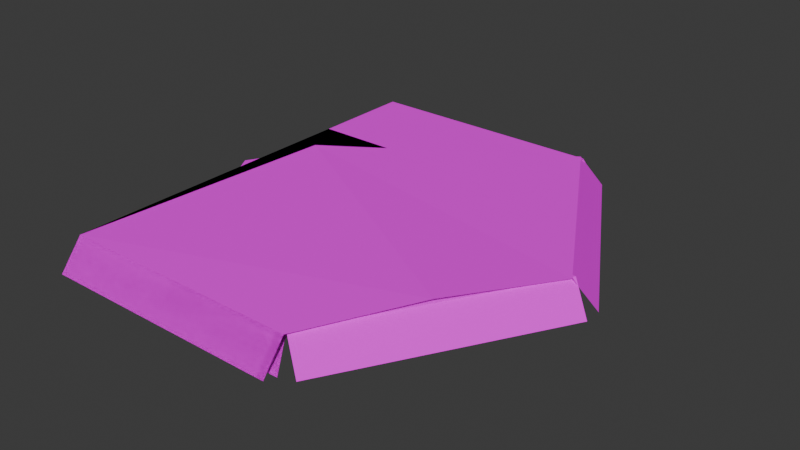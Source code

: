 # Source: PathTile.005.blend  (saved by Blender 4.0.36; exported with 4.5.12 LTS)
import bpy
from mathutils import Matrix  # noqa: F401  (used for matrix-valued properties, if any)

bpy.ops.wm.read_factory_settings(use_empty=True)
scene = bpy.context.scene
scene.name = 'Scene'

# ---- collections
col_collection = bpy.data.collections.new('Collection'); scene.collection.children.link(col_collection)
col_path_cruve = bpy.data.collections.new('Path.Cruve'); scene.collection.children.link(col_path_cruve)

# ---- images (referenced by path relative to the original .blend; pixels are not part of the script)
import os
ASSET_DIR = os.environ.get("B2B_ASSET_DIR", "")  # directory of the original .blend (textures are referenced by path, not embedded)
HERE = os.path.dirname(os.path.abspath(__file__))  # packed textures are extracted next to this script under _unpacked/

def load_image(name, relpath, width, height, colorspace="sRGB"):
    """Load a texture the original file referenced (path relative to the .blend, or extracted next to this script)."""
    p = next((c for c in (os.path.join(HERE, relpath), os.path.join(ASSET_DIR, relpath)) if relpath and os.path.exists(c)), "")
    if p:
        img = bpy.data.images.load(p, check_existing=True)
        img.name = name
    else:  # same state as the original file: an image datablock whose file is absent (Cycles renders it pink)
        img = bpy.data.images.new(name, width, height)
        img.source = "FILE"
        img.filepath = "//" + (relpath or name)
    img.colorspace_settings.name = colorspace
    return img
img_dirt01_png = load_image('dirt01.png', 'dirt01.png', 1024, 1024, 'sRGB')
img_path_png = load_image('path.png', 'path.png', 1024, 1024, 'sRGB')

# ---- materials (node trees are filled in below, after node groups)
mat_dirt = bpy.data.materials.new('Dirt')
mat_dirt.use_transparent_shadow = False
mat_path = bpy.data.materials.new('Path')
mat_path.use_transparent_shadow = False

# ---- node groups
ng_auto_smooth = bpy.data.node_groups.new('Auto Smooth', 'GeometryNodeTree')
_s = ng_auto_smooth.interface.new_socket(name='Geometry', in_out='OUTPUT', socket_type='NodeSocketGeometry')
_s = ng_auto_smooth.interface.new_socket(name='Geometry', in_out='INPUT', socket_type='NodeSocketGeometry')
_s = ng_auto_smooth.interface.new_socket(name='Angle', in_out='INPUT', socket_type='NodeSocketFloat')
_s.subtype = 'ANGLE'
_s.min_value = 0.0
_s.max_value = 3.142
ng_auto_smooth.is_modifier = True
_N = ng_auto_smooth.nodes; _L = ng_auto_smooth.links
n0 = _N.new('NodeGroupOutput'); n0.name = 'Group Output'; n0.location = (480, -100)
n1 = _N.new('NodeGroupInput'); n1.name = 'Group Input'; n1.location = (-420, -300)
n2 = _N.new('NodeGroupInput'); n2.name = 'Group Input.001'; n2.location = (-60, -100)
n3 = _N.new('GeometryNodeSetShadeSmooth'); n3.name = 'Set Shade Smooth'; n3.location = (120, -100)
n3.domain = 'EDGE'
n4 = _N.new('GeometryNodeSetShadeSmooth'); n4.name = 'Set Shade Smooth.001'; n4.location = (300, -100)
n5 = _N.new('GeometryNodeInputMeshEdgeAngle'); n5.name = 'Edge Angle'; n5.location = (-420, -220)
n6 = _N.new('GeometryNodeInputEdgeSmooth'); n6.name = 'Is Edge Smooth'; n6.location = (-60, -160)
n7 = _N.new('GeometryNodeInputShadeSmooth'); n7.name = 'Is Face Smooth'; n7.location = (-240, -340)
n8 = _N.new('FunctionNodeBooleanMath'); n8.name = 'Boolean Math'; n8.location = (-60, -220)
n9 = _N.new('FunctionNodeCompare'); n9.name = 'Compare'; n9.location = (-240, -180)
n9.operation = 'LESS_EQUAL'
_L.new(n5.outputs[0], n9.inputs[0])
_L.new(n4.outputs[0], n0.inputs[0])
_L.new(n1.outputs[1], n9.inputs[1])
_L.new(n9.outputs[0], n8.inputs[0])
_L.new(n7.outputs[0], n8.inputs[1])
_L.new(n2.outputs[0], n3.inputs[0])
_L.new(n6.outputs[0], n3.inputs[1])
_L.new(n3.outputs[0], n4.inputs[0])
_L.new(n8.outputs[0], n3.inputs[2])
n0.is_active_output = True

# ---- material node trees
mat_dirt.use_nodes = True; mat_dirt.node_tree.nodes.clear()
_N = mat_dirt.node_tree.nodes; _L = mat_dirt.node_tree.links
n0 = _N.new('ShaderNodeBsdfPrincipled'); n0.name = 'Principled BSDF'; n0.location = (10, 300)
n0.inputs[3].default_value = 1.45
n0.inputs[13].default_value = 0.0
n1 = _N.new('ShaderNodeOutputMaterial'); n1.name = 'Material Output'; n1.location = (300, 300)
n2 = _N.new('ShaderNodeTexImage'); n2.name = 'Image Texture'; n2.location = (-280, 280)
n2.image = img_dirt01_png
_L.new(n0.outputs[0], n1.inputs[0])
_L.new(n2.outputs[0], n0.inputs[0])
n1.is_active_output = True
mat_path.use_nodes = True; mat_path.node_tree.nodes.clear()
_N = mat_path.node_tree.nodes; _L = mat_path.node_tree.links
n0 = _N.new('ShaderNodeBsdfPrincipled'); n0.name = 'Principled BSDF'; n0.location = (10, 300)
n0.inputs[3].default_value = 1.45
n0.inputs[13].default_value = 0.0
n1 = _N.new('ShaderNodeOutputMaterial'); n1.name = 'Material Output'; n1.location = (300, 300)
n2 = _N.new('ShaderNodeTexImage'); n2.name = 'Image Texture'; n2.location = (-280, 280)
n2.image = img_path_png
_L.new(n0.outputs[0], n1.inputs[0])
_L.new(n2.outputs[0], n0.inputs[0])
n1.is_active_output = True

# ---- world
world_world = bpy.data.worlds.new('World'); scene.world = world_world
world_world.use_nodes = True; world_world.node_tree.nodes.clear()
_N = world_world.node_tree.nodes; _L = world_world.node_tree.links
n0 = _N.new('ShaderNodeOutputWorld'); n0.name = 'World Output'; n0.location = (300, 300)
n1 = _N.new('ShaderNodeBackground'); n1.name = 'Background'; n1.location = (10, 300)
n1.inputs[0].default_value = (0.05088, 0.05088, 0.05088, 1.0)
_L.new(n1.outputs[0], n0.inputs[0])
n0.is_active_output = True
world_world.color = (0.05088, 0.05088, 0.05088)
world_world.use_sun_shadow = False
world_world.sun_shadow_jitter_overblur = 0.0

# ---- meshes
me_circle_011 = bpy.data.meshes.new('Circle.011')
me_circle_011.from_pydata([(-1.452, 2.516, 0.1902), (-2.905, 0.0, 0.1902), (-1.452, -2.516, 0.1902), (1.452, -2.516, 0.1902), (2.905, 0.0, 0.1902), (1.452, 2.516, 0.1902)], [], [(4, 5, 0, 1), (4, 1, 2, 3)])
me_circle_011.polygons.foreach_set('use_smooth', [True] * 2)
_uv = me_circle_011.uv_layers.new(name='UVMap')
_uv.uv.foreach_set('vector', [0.7722, 0.5, 0.6361, 0.7358, 0.3639, 0.7358, 0.2278, 0.5, 0.7722, 0.5, 0.2278, 0.5, 0.3639, 0.2642, 0.6361, 0.2642])
me_circle_011.materials.append(mat_dirt)
me_circle_011.update()
me_circle_028 = bpy.data.meshes.new('Circle.028')
me_circle_028.from_pydata([(1.452, -2.516, 0.1902), (2.642, -4.576, -0.2902), (2.402, -4.16, 0.04551), (0.0, -4.16, 0.04551), (-2.384e-07, -4.576, -0.2902), (0.0, -2.516, 0.1902)], [], [(3, 4, 1, 2), (0, 5, 3, 2)])
me_circle_028.polygons.foreach_set('use_smooth', [True] * 2)
_uv = me_circle_028.uv_layers.new(name='UVMap')
_uv.uv.foreach_set('vector', [0.376, 0.6048, 0.3542, 0.6371, 0.1489, 0.4986, 0.1894, 0.4789, 0.3494, 0.4009, 0.4622, 0.477, 0.376, 0.6048, 0.1894, 0.4789])
me_circle_028.materials.append(mat_path)
me_circle_028.update()
me_circle_032 = bpy.data.meshes.new('Circle.032')
me_circle_032.from_pydata([(1.452, -2.516, 0.1902), (2.642, -4.576, -0.2902), (2.402, -4.16, 0.04551), (0.0, -4.16, 0.04551), (-2.384e-07, -4.576, -0.2902), (0.0, -2.516, 0.1902)], [], [(3, 4, 1, 2), (0, 5, 3, 2)])
me_circle_032.polygons.foreach_set('use_smooth', [True] * 2)
_uv = me_circle_032.uv_layers.new(name='UVMap')
_uv.uv.foreach_set('vector', [0.1843, 0.5976, 0.1453, 0.5973, 0.1478, 0.3497, 0.1865, 0.3725, 0.3398, 0.463, 0.3385, 0.5991, 0.1843, 0.5976, 0.1865, 0.3725])
me_circle_032.materials.append(mat_path)
me_circle_032.update()
me_plane = bpy.data.meshes.new('Plane')
me_plane.from_pydata([(-2.549, -4.781, -0.29), (2.549, -4.781, -0.29), (2.549, 4.781, -0.29), (-2.549, 4.781, -0.29), (-2.549, 0.0, 0.31), (2.549, 0.0, 0.31), (-2.549, 4.303, 0.31), (2.549, 4.303, 0.31), (-2.549, -4.303, 0.31), (2.549, -4.303, 0.31)], [], [(6, 7, 2, 3), (8, 9, 5, 4), (4, 5, 7, 6), (0, 1, 9, 8)])
_uv = me_plane.uv_layers.new(name='UVMap')
_uv.uv.foreach_set('vector', [-5.513e-08, 0.95, 1.0, 0.95, 1.0, 1.0, -5.96e-08, 1.0, 2.533e-08, 0.05, 1.0, 0.05, 1.0, 0.5, -1.49e-08, 0.5, -1.49e-08, 0.5, 1.0, 0.5, 1.0, 0.95, -5.513e-08, 0.95, 2.98e-08, 0.0, 1.0, 0.0, 1.0, 0.05, 2.533e-08, 0.05])
me_plane.materials.append(mat_path)
me_plane.update()
me_plane_001 = bpy.data.meshes.new('Plane.001')
me_plane_001.from_pydata([(-2.549, -4.781, -0.29), (2.549, -4.781, -0.29), (5.415, 0.1834, -0.29), (2.866, 4.598, -0.29), (-2.003, 1.157, 0.403), (3.735, -2.157, 0.403), (2.452, 4.359, 0.31), (5.001, -0.05567, 0.31), (-2.549, -4.303, 0.31), (2.549, -4.303, 0.31)], [], [(6, 7, 2, 3), (8, 9, 5, 4), (4, 5, 7, 6), (0, 1, 9, 8)])
_uv = me_plane_001.uv_layers.new(name='UVMap')
_uv.uv.foreach_set('vector', [-5.513e-08, 0.95, 1.0, 0.95, 1.0, 1.0, -5.96e-08, 1.0, 2.533e-08, 0.05, 1.0, 0.05, 1.0, 0.5, -1.49e-08, 0.5, -1.49e-08, 0.5, 1.0, 0.5, 1.0, 0.95, -5.513e-08, 0.95, 2.98e-08, 0.0, 1.0, 0.0, 1.0, 0.05, 2.533e-08, 0.05])
me_plane_001.materials.append(mat_path)
me_plane_001.update()
me_plane_004 = bpy.data.meshes.new('Plane.004')
me_plane_004.from_pydata([(2.943, -4.465, -0.29), (5.415, -0.1834, -0.29), (2.4, -4.2, 0.3), (5.001, 0.05567, 0.31), (2.5, -4.2, 0.3), (-2.549, -4.781, -0.29), (2.396, -4.781, -0.29), (-1.0, 1.0, 0.3), (-2.549, -4.303, 0.31), (2.4, -4.3, 0.3)], [], [(3, 4, 0, 1), (7, 2, 4, 3), (8, 9, 2, 7), (5, 6, 9, 8)])
_uv = me_plane_004.uv_layers.new(name='UVMap')
_uv.uv.foreach_set('vector', [-5.513e-08, 0.95, 0.9998, 0.95, 0.9998, 1.0, -5.96e-08, 1.0, -1.49e-08, 0.5, 1.001, 0.5, 0.9998, 0.95, -5.513e-08, 0.95, 2.533e-08, 0.05, 0.9998, 0.05, 1.001, 0.5, -1.49e-08, 0.5, 2.98e-08, 0.0, 0.9998, 0.0, 0.9998, 0.05, 2.533e-08, 0.05])
me_plane_004.materials.append(mat_path)
me_plane_004.update()
me_plane_006 = bpy.data.meshes.new('Plane.006')
me_plane_006.from_pydata([(-2.549, -4.781, -0.29), (2.549, -4.781, -0.29), (-2.549, 0.0, 0.31), (2.549, 0.0, 0.31), (-2.549, -4.303, 0.31), (2.549, -4.303, 0.31), (-2.549, 2.152, 0.31), (2.549, 2.152, 0.31), (2.384e-07, -4.781, -0.29), (0.0, 0.0, 0.31), (4.768e-07, -4.303, 0.31), (0.0, 2.152, 0.31)], [], [(10, 5, 3, 9), (8, 1, 5, 10), (9, 3, 7, 11), (2, 9, 11, 6), (0, 8, 10, 4), (4, 10, 9, 2)])
_uv = me_plane_006.uv_layers.new(name='UVMap')
_uv.uv.foreach_set('vector', [0.5, 0.05, 1.0, 0.05, 1.0, 0.5, 0.5, 0.5, 0.5, 0.0, 1.0, 0.0, 1.0, 0.05, 0.5, 0.05, 0.5909, 0.7869, 0.8122, 0.3385, 1.014, 0.4381, 0.7927, 0.8865, 0.1602, 0.3387, 0.3425, 0.8043, 0.1329, 0.8863, -0.04932, 0.4207, 2.98e-08, 0.0, 0.5, 0.0, 0.5, 0.05, 2.533e-08, 0.05, 2.533e-08, 0.05, 0.5, 0.05, 0.5, 0.5, -1.49e-08, 0.5])
me_plane_006.materials.append(mat_path)
me_plane_006.update()

# ---- objects
ob_pathchunk_center = bpy.data.objects.new('PathChunk.Center', me_circle_011)
ob_pathchunk_corneredge_a = bpy.data.objects.new('PathChunk.CornerEdge.A', me_circle_028)
ob_pathchunk_corneredge_b = bpy.data.objects.new('PathChunk.CornerEdge.B', me_circle_032)
ob_path_straight = bpy.data.objects.new('Path.Straight', me_plane)
ob_path_curve_smooth = bpy.data.objects.new('Path.Curve.Smooth', me_plane_001)
ob_path_curve_sharp = bpy.data.objects.new('Path.Curve.Sharp', me_plane_004)
ob_path_straight_end = bpy.data.objects.new('Path.Straight.End', me_plane_006)

# ---- transforms, parenting, visibility, modifiers, constraints
ob_pathchunk_center.location = (0.0, 0.0, 0.0)
_m = ob_pathchunk_center.modifiers.new('Auto Smooth', 'NODES')
_m.node_group = ng_auto_smooth
_gi = [s.identifier for s in ng_auto_smooth.interface.items_tree if s.item_type == 'SOCKET' and s.in_out == 'INPUT']
_m[_gi[1]] = 3.142  # Angle
ob_pathchunk_corneredge_a.location = (0.0, 0.0, 0.0)
_m = ob_pathchunk_corneredge_a.modifiers.new('Auto Smooth', 'NODES')
_m.node_group = ng_auto_smooth
_gi = [s.identifier for s in ng_auto_smooth.interface.items_tree if s.item_type == 'SOCKET' and s.in_out == 'INPUT']
_m[_gi[1]] = 3.142  # Angle
ob_pathchunk_corneredge_b.location = (0.0, 0.0, 0.0)
_m = ob_pathchunk_corneredge_b.modifiers.new('Auto Smooth', 'NODES')
_m.node_group = ng_auto_smooth
_gi = [s.identifier for s in ng_auto_smooth.interface.items_tree if s.item_type == 'SOCKET' and s.in_out == 'INPUT']
_m[_gi[1]] = 3.142  # Angle
ob_path_straight.location = (0.0, 0.0, 0.0)
ob_path_curve_smooth.location = (0.0, 0.0, 0.0)
ob_path_curve_sharp.location = (0.0, 0.0, 0.0)
ob_path_straight_end.location = (0.0, 0.0, 0.0)

# ---- collection membership
col_collection.objects.link(ob_pathchunk_center)
col_collection.objects.link(ob_pathchunk_corneredge_a)
col_collection.objects.link(ob_pathchunk_corneredge_b)
col_path_cruve.objects.link(ob_path_straight)
col_path_cruve.objects.link(ob_path_curve_smooth)
col_path_cruve.objects.link(ob_path_curve_sharp)
col_path_cruve.objects.link(ob_path_straight_end)

# ---- scene / render settings (as saved in the file)
scene.frame_start = 1; scene.frame_end = 250; scene.frame_set(1)
scene.render.engine = 'BLENDER_EEVEE_NEXT'
scene.cycles.sampling_pattern = 'TABULATED_SOBOL'
bpy.context.view_layer.update()

# ---- added for rendering (the .blend has no active camera and no usable light): camera, sun
cam_auto = bpy.data.cameras.new('AutoCamera')
cam_auto.lens = 50.0
cam_auto.sensor_width = 36.0
cam_auto.clip_end = 1000.0
ob_auto_camera = bpy.data.objects.new('AutoCamera', cam_auto)
scene.collection.objects.link(ob_auto_camera)
ob_auto_camera.location = (12.9998, -14.0937, 9.4522)
ob_auto_camera.rotation_euler = (1.09748, -7.21219e-08, 0.694738)
scene.camera = ob_auto_camera
light_auto_sun = bpy.data.lights.new('AutoSun', 'SUN')
light_auto_sun.energy = 3.0
light_auto_sun.angle = 0.0523599
ob_auto_sun = bpy.data.objects.new('AutoSun', light_auto_sun)
scene.collection.objects.link(ob_auto_sun)
ob_auto_sun.rotation_euler = (0.872665, 0.174533, 0.523599)
bpy.context.view_layer.update()
